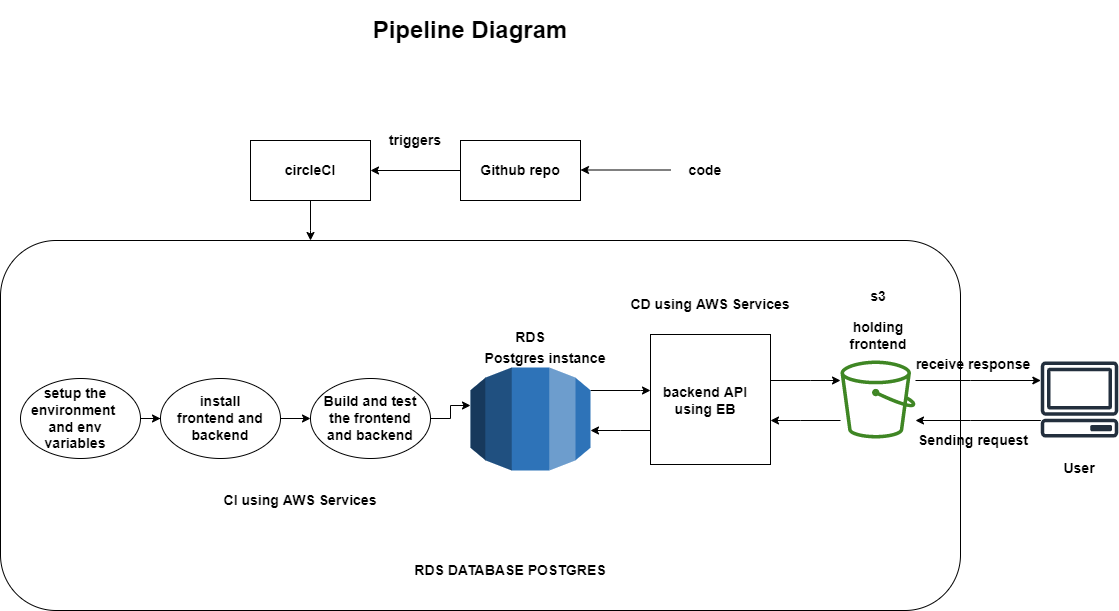

The diagram above was exported from draw.io. Its source (the exported page's mxGraphModel, read from the mxfile embedded in the PNG):
<mxGraphModel dx="1422" dy="762" grid="1" gridSize="10" guides="1" tooltips="1" connect="1" arrows="1" fold="1" page="1" pageScale="1" pageWidth="1169" pageHeight="827" math="0" shadow="0">
  <root>
    <mxCell id="0" />
    <mxCell id="1" parent="0" />
    <mxCell id="8sW8e5TQIZ2qpabN2PtX-10" value="" style="rounded=1;whiteSpace=wrap;html=1;fontSize=16;" parent="1" vertex="1">
      <mxGeometry x="30" y="290" width="960" height="370" as="geometry" />
    </mxCell>
    <mxCell id="8sW8e5TQIZ2qpabN2PtX-2" value="&lt;h3 style=&quot;line-height: 1.2;&quot;&gt;RDS DATABASE POSTGRES&lt;/h3&gt;" style="text;html=1;strokeColor=none;fillColor=none;align=center;verticalAlign=middle;whiteSpace=wrap;rounded=0;" parent="1" vertex="1">
      <mxGeometry x="420" y="590" width="240" height="60" as="geometry" />
    </mxCell>
    <mxCell id="8sW8e5TQIZ2qpabN2PtX-27" value="&lt;h1 style=&quot;line-height: 1.2;&quot;&gt;Pipeline Diagram&lt;/h1&gt;" style="text;html=1;strokeColor=none;fillColor=none;align=center;verticalAlign=middle;whiteSpace=wrap;rounded=0;" parent="1" vertex="1">
      <mxGeometry x="400" y="50" width="200" height="60" as="geometry" />
    </mxCell>
    <mxCell id="KIfLOAiy_8LsxTz2Y6lN-1" value="" style="rounded=0;whiteSpace=wrap;html=1;" vertex="1" parent="1">
      <mxGeometry x="490" y="190" width="120" height="60" as="geometry" />
    </mxCell>
    <mxCell id="KIfLOAiy_8LsxTz2Y6lN-2" value="" style="rounded=0;whiteSpace=wrap;html=1;" vertex="1" parent="1">
      <mxGeometry x="280" y="190" width="120" height="60" as="geometry" />
    </mxCell>
    <mxCell id="KIfLOAiy_8LsxTz2Y6lN-27" value="" style="edgeStyle=orthogonalEdgeStyle;rounded=0;orthogonalLoop=1;jettySize=auto;html=1;" edge="1" parent="1" target="KIfLOAiy_8LsxTz2Y6lN-4">
      <mxGeometry relative="1" as="geometry">
        <mxPoint x="620" y="440" as="sourcePoint" />
        <Array as="points">
          <mxPoint x="670" y="440" />
          <mxPoint x="670" y="440" />
        </Array>
      </mxGeometry>
    </mxCell>
    <mxCell id="KIfLOAiy_8LsxTz2Y6lN-25" value="" style="edgeStyle=orthogonalEdgeStyle;rounded=0;orthogonalLoop=1;jettySize=auto;html=1;" edge="1" parent="1" source="KIfLOAiy_8LsxTz2Y6lN-4" target="KIfLOAiy_8LsxTz2Y6lN-6">
      <mxGeometry relative="1" as="geometry">
        <Array as="points">
          <mxPoint x="840" y="430" />
          <mxPoint x="840" y="430" />
        </Array>
      </mxGeometry>
    </mxCell>
    <mxCell id="KIfLOAiy_8LsxTz2Y6lN-28" value="" style="edgeStyle=orthogonalEdgeStyle;rounded=0;orthogonalLoop=1;jettySize=auto;html=1;" edge="1" parent="1" source="KIfLOAiy_8LsxTz2Y6lN-4">
      <mxGeometry relative="1" as="geometry">
        <mxPoint x="620" y="480" as="targetPoint" />
        <Array as="points">
          <mxPoint x="650" y="480" />
          <mxPoint x="650" y="480" />
        </Array>
      </mxGeometry>
    </mxCell>
    <mxCell id="KIfLOAiy_8LsxTz2Y6lN-4" value="" style="rounded=0;whiteSpace=wrap;html=1;" vertex="1" parent="1">
      <mxGeometry x="680" y="384" width="120" height="130" as="geometry" />
    </mxCell>
    <mxCell id="KIfLOAiy_8LsxTz2Y6lN-23" value="" style="edgeStyle=orthogonalEdgeStyle;rounded=0;orthogonalLoop=1;jettySize=auto;html=1;" edge="1" parent="1" source="KIfLOAiy_8LsxTz2Y6lN-5" target="KIfLOAiy_8LsxTz2Y6lN-6">
      <mxGeometry relative="1" as="geometry">
        <Array as="points">
          <mxPoint x="1000" y="470" />
          <mxPoint x="1000" y="470" />
        </Array>
      </mxGeometry>
    </mxCell>
    <mxCell id="KIfLOAiy_8LsxTz2Y6lN-5" value="" style="sketch=0;outlineConnect=0;fontColor=#232F3E;gradientColor=none;fillColor=#232F3D;strokeColor=none;dashed=0;verticalLabelPosition=bottom;verticalAlign=top;align=center;html=1;fontSize=12;fontStyle=0;aspect=fixed;pointerEvents=1;shape=mxgraph.aws4.client;" vertex="1" parent="1">
      <mxGeometry x="1070" y="411" width="78" height="76" as="geometry" />
    </mxCell>
    <mxCell id="KIfLOAiy_8LsxTz2Y6lN-24" value="" style="edgeStyle=orthogonalEdgeStyle;rounded=0;orthogonalLoop=1;jettySize=auto;html=1;" edge="1" parent="1" source="KIfLOAiy_8LsxTz2Y6lN-6" target="KIfLOAiy_8LsxTz2Y6lN-5">
      <mxGeometry relative="1" as="geometry">
        <Array as="points">
          <mxPoint x="1000" y="430" />
          <mxPoint x="1000" y="430" />
        </Array>
      </mxGeometry>
    </mxCell>
    <mxCell id="KIfLOAiy_8LsxTz2Y6lN-26" value="" style="edgeStyle=orthogonalEdgeStyle;rounded=0;orthogonalLoop=1;jettySize=auto;html=1;" edge="1" parent="1" source="KIfLOAiy_8LsxTz2Y6lN-6" target="KIfLOAiy_8LsxTz2Y6lN-4">
      <mxGeometry relative="1" as="geometry">
        <Array as="points">
          <mxPoint x="830" y="470" />
          <mxPoint x="830" y="470" />
        </Array>
      </mxGeometry>
    </mxCell>
    <mxCell id="KIfLOAiy_8LsxTz2Y6lN-6" value="" style="sketch=0;outlineConnect=0;fontColor=#232F3E;gradientColor=none;fillColor=#3F8624;strokeColor=none;dashed=0;verticalLabelPosition=bottom;verticalAlign=top;align=center;html=1;fontSize=12;fontStyle=0;aspect=fixed;pointerEvents=1;shape=mxgraph.aws4.bucket;" vertex="1" parent="1">
      <mxGeometry x="870" y="410" width="75" height="78" as="geometry" />
    </mxCell>
    <mxCell id="KIfLOAiy_8LsxTz2Y6lN-29" value="" style="edgeStyle=orthogonalEdgeStyle;rounded=0;orthogonalLoop=1;jettySize=auto;html=1;" edge="1" parent="1" source="KIfLOAiy_8LsxTz2Y6lN-7">
      <mxGeometry relative="1" as="geometry">
        <mxPoint x="500" y="455" as="targetPoint" />
      </mxGeometry>
    </mxCell>
    <mxCell id="KIfLOAiy_8LsxTz2Y6lN-7" value="" style="ellipse;whiteSpace=wrap;html=1;" vertex="1" parent="1">
      <mxGeometry x="340" y="428" width="120" height="80" as="geometry" />
    </mxCell>
    <mxCell id="KIfLOAiy_8LsxTz2Y6lN-31" value="" style="edgeStyle=orthogonalEdgeStyle;rounded=0;orthogonalLoop=1;jettySize=auto;html=1;" edge="1" parent="1" source="KIfLOAiy_8LsxTz2Y6lN-8" target="KIfLOAiy_8LsxTz2Y6lN-9">
      <mxGeometry relative="1" as="geometry" />
    </mxCell>
    <mxCell id="KIfLOAiy_8LsxTz2Y6lN-8" value="" style="ellipse;whiteSpace=wrap;html=1;" vertex="1" parent="1">
      <mxGeometry x="50" y="428" width="120" height="80" as="geometry" />
    </mxCell>
    <mxCell id="KIfLOAiy_8LsxTz2Y6lN-30" value="" style="edgeStyle=orthogonalEdgeStyle;rounded=0;orthogonalLoop=1;jettySize=auto;html=1;" edge="1" parent="1" source="KIfLOAiy_8LsxTz2Y6lN-9" target="KIfLOAiy_8LsxTz2Y6lN-7">
      <mxGeometry relative="1" as="geometry" />
    </mxCell>
    <mxCell id="KIfLOAiy_8LsxTz2Y6lN-9" value="" style="ellipse;whiteSpace=wrap;html=1;" vertex="1" parent="1">
      <mxGeometry x="190" y="428" width="120" height="80" as="geometry" />
    </mxCell>
    <mxCell id="KIfLOAiy_8LsxTz2Y6lN-11" value="" style="endArrow=classic;html=1;rounded=0;" edge="1" parent="1">
      <mxGeometry width="50" height="50" relative="1" as="geometry">
        <mxPoint x="700" y="219.5" as="sourcePoint" />
        <mxPoint x="610" y="219.5" as="targetPoint" />
        <Array as="points">
          <mxPoint x="610" y="219.5" />
        </Array>
      </mxGeometry>
    </mxCell>
    <mxCell id="KIfLOAiy_8LsxTz2Y6lN-12" value="&lt;h3 style=&quot;line-height: 1.2;&quot;&gt;install frontend and backend&lt;/h3&gt;" style="text;html=1;strokeColor=none;fillColor=none;align=center;verticalAlign=middle;whiteSpace=wrap;rounded=0;" vertex="1" parent="1">
      <mxGeometry x="205" y="438" width="90" height="60" as="geometry" />
    </mxCell>
    <mxCell id="KIfLOAiy_8LsxTz2Y6lN-13" value="&lt;h3 style=&quot;line-height: 1.2;&quot;&gt;Github repo&lt;/h3&gt;" style="text;html=1;strokeColor=none;fillColor=none;align=center;verticalAlign=middle;whiteSpace=wrap;rounded=0;" vertex="1" parent="1">
      <mxGeometry x="430" y="190" width="240" height="60" as="geometry" />
    </mxCell>
    <mxCell id="KIfLOAiy_8LsxTz2Y6lN-14" value="&lt;h3 style=&quot;line-height: 1.2;&quot;&gt;Build and test the frontend and backend&lt;/h3&gt;" style="text;html=1;strokeColor=none;fillColor=none;align=center;verticalAlign=middle;whiteSpace=wrap;rounded=0;" vertex="1" parent="1">
      <mxGeometry x="345" y="438" width="110" height="60" as="geometry" />
    </mxCell>
    <mxCell id="KIfLOAiy_8LsxTz2Y6lN-15" value="&lt;h3 style=&quot;line-height: 1.2;&quot;&gt;setup the environment&amp;nbsp; and env variables&lt;/h3&gt;" style="text;html=1;strokeColor=none;fillColor=none;align=center;verticalAlign=middle;whiteSpace=wrap;rounded=0;" vertex="1" parent="1">
      <mxGeometry x="50" y="438" width="110" height="60" as="geometry" />
    </mxCell>
    <mxCell id="KIfLOAiy_8LsxTz2Y6lN-22" value="" style="edgeStyle=orthogonalEdgeStyle;rounded=0;orthogonalLoop=1;jettySize=auto;html=1;" edge="1" parent="1" source="KIfLOAiy_8LsxTz2Y6lN-16" target="8sW8e5TQIZ2qpabN2PtX-10">
      <mxGeometry relative="1" as="geometry">
        <Array as="points">
          <mxPoint x="340" y="280" />
          <mxPoint x="340" y="280" />
        </Array>
      </mxGeometry>
    </mxCell>
    <mxCell id="KIfLOAiy_8LsxTz2Y6lN-16" value="&lt;h3 style=&quot;line-height: 1.2;&quot;&gt;circleCI&lt;/h3&gt;" style="text;html=1;strokeColor=none;fillColor=none;align=center;verticalAlign=middle;whiteSpace=wrap;rounded=0;" vertex="1" parent="1">
      <mxGeometry x="220" y="190" width="240" height="60" as="geometry" />
    </mxCell>
    <mxCell id="KIfLOAiy_8LsxTz2Y6lN-17" value="&lt;h3 style=&quot;line-height: 1.2;&quot;&gt;code&lt;/h3&gt;" style="text;html=1;strokeColor=none;fillColor=none;align=center;verticalAlign=middle;whiteSpace=wrap;rounded=0;" vertex="1" parent="1">
      <mxGeometry x="710" y="190" width="50" height="60" as="geometry" />
    </mxCell>
    <mxCell id="KIfLOAiy_8LsxTz2Y6lN-18" value="" style="endArrow=classic;html=1;rounded=0;" edge="1" parent="1">
      <mxGeometry width="50" height="50" relative="1" as="geometry">
        <mxPoint x="490" y="220" as="sourcePoint" />
        <mxPoint x="400" y="220" as="targetPoint" />
        <Array as="points">
          <mxPoint x="400" y="220" />
        </Array>
      </mxGeometry>
    </mxCell>
    <mxCell id="KIfLOAiy_8LsxTz2Y6lN-19" value="&lt;h3 style=&quot;line-height: 1.2;&quot;&gt;s3&lt;/h3&gt;&lt;h3&gt;holding frontend&lt;/h3&gt;" style="text;html=1;strokeColor=none;fillColor=none;align=center;verticalAlign=middle;whiteSpace=wrap;rounded=0;" vertex="1" parent="1">
      <mxGeometry x="882.5" y="340" width="50" height="60" as="geometry" />
    </mxCell>
    <mxCell id="KIfLOAiy_8LsxTz2Y6lN-20" value="&lt;h3 style=&quot;line-height: 1.2;&quot;&gt;RDS&lt;/h3&gt;" style="text;html=1;strokeColor=none;fillColor=none;align=center;verticalAlign=middle;whiteSpace=wrap;rounded=0;" vertex="1" parent="1">
      <mxGeometry x="535" y="357" width="50" height="60" as="geometry" />
    </mxCell>
    <mxCell id="KIfLOAiy_8LsxTz2Y6lN-21" value="&lt;h3 style=&quot;line-height: 1.2;&quot;&gt;triggers&lt;/h3&gt;" style="text;html=1;strokeColor=none;fillColor=none;align=center;verticalAlign=middle;whiteSpace=wrap;rounded=0;" vertex="1" parent="1">
      <mxGeometry x="420" y="160" width="50" height="60" as="geometry" />
    </mxCell>
    <mxCell id="KIfLOAiy_8LsxTz2Y6lN-32" value="" style="outlineConnect=0;dashed=0;verticalLabelPosition=bottom;verticalAlign=top;align=center;html=1;shape=mxgraph.aws3.rds;fillColor=#2E73B8;gradientColor=none;" vertex="1" parent="1">
      <mxGeometry x="500" y="417" width="120" height="103" as="geometry" />
    </mxCell>
    <mxCell id="KIfLOAiy_8LsxTz2Y6lN-33" value="&lt;h3 style=&quot;line-height: 1.2;&quot;&gt;Postgres instance&lt;/h3&gt;" style="text;html=1;strokeColor=none;fillColor=none;align=center;verticalAlign=middle;whiteSpace=wrap;rounded=0;" vertex="1" parent="1">
      <mxGeometry x="455" y="378" width="240" height="60" as="geometry" />
    </mxCell>
    <mxCell id="KIfLOAiy_8LsxTz2Y6lN-34" value="&lt;h3 style=&quot;line-height: 1.2;&quot;&gt;CI using AWS Services&lt;/h3&gt;" style="text;html=1;strokeColor=none;fillColor=none;align=center;verticalAlign=middle;whiteSpace=wrap;rounded=0;" vertex="1" parent="1">
      <mxGeometry x="210" y="520" width="240" height="60" as="geometry" />
    </mxCell>
    <mxCell id="KIfLOAiy_8LsxTz2Y6lN-35" value="&lt;h3 style=&quot;line-height: 1.2;&quot;&gt;Sending request&lt;/h3&gt;" style="text;html=1;strokeColor=none;fillColor=none;align=center;verticalAlign=middle;whiteSpace=wrap;rounded=0;" vertex="1" parent="1">
      <mxGeometry x="882.5" y="460" width="240" height="60" as="geometry" />
    </mxCell>
    <mxCell id="KIfLOAiy_8LsxTz2Y6lN-36" value="&lt;h3 style=&quot;line-height: 1.2;&quot;&gt;receive response&lt;/h3&gt;" style="text;html=1;strokeColor=none;fillColor=none;align=center;verticalAlign=middle;whiteSpace=wrap;rounded=0;" vertex="1" parent="1">
      <mxGeometry x="882.5" y="384" width="240" height="60" as="geometry" />
    </mxCell>
    <mxCell id="KIfLOAiy_8LsxTz2Y6lN-37" value="&lt;h3 style=&quot;line-height: 1.2;&quot;&gt;backend API using EB&lt;/h3&gt;" style="text;html=1;strokeColor=none;fillColor=none;align=center;verticalAlign=middle;whiteSpace=wrap;rounded=0;" vertex="1" parent="1">
      <mxGeometry x="680" y="420" width="110" height="60" as="geometry" />
    </mxCell>
    <mxCell id="KIfLOAiy_8LsxTz2Y6lN-38" value="&lt;h3 style=&quot;line-height: 1.2;&quot;&gt;User&lt;/h3&gt;" style="text;html=1;strokeColor=none;fillColor=none;align=center;verticalAlign=middle;whiteSpace=wrap;rounded=0;" vertex="1" parent="1">
      <mxGeometry x="1084" y="488" width="50" height="60" as="geometry" />
    </mxCell>
    <mxCell id="KIfLOAiy_8LsxTz2Y6lN-40" value="&lt;h3 style=&quot;line-height: 1.2;&quot;&gt;CD using AWS Services&lt;/h3&gt;" style="text;html=1;strokeColor=none;fillColor=none;align=center;verticalAlign=middle;whiteSpace=wrap;rounded=0;" vertex="1" parent="1">
      <mxGeometry x="620" y="324" width="240" height="60" as="geometry" />
    </mxCell>
  </root>
</mxGraphModel>